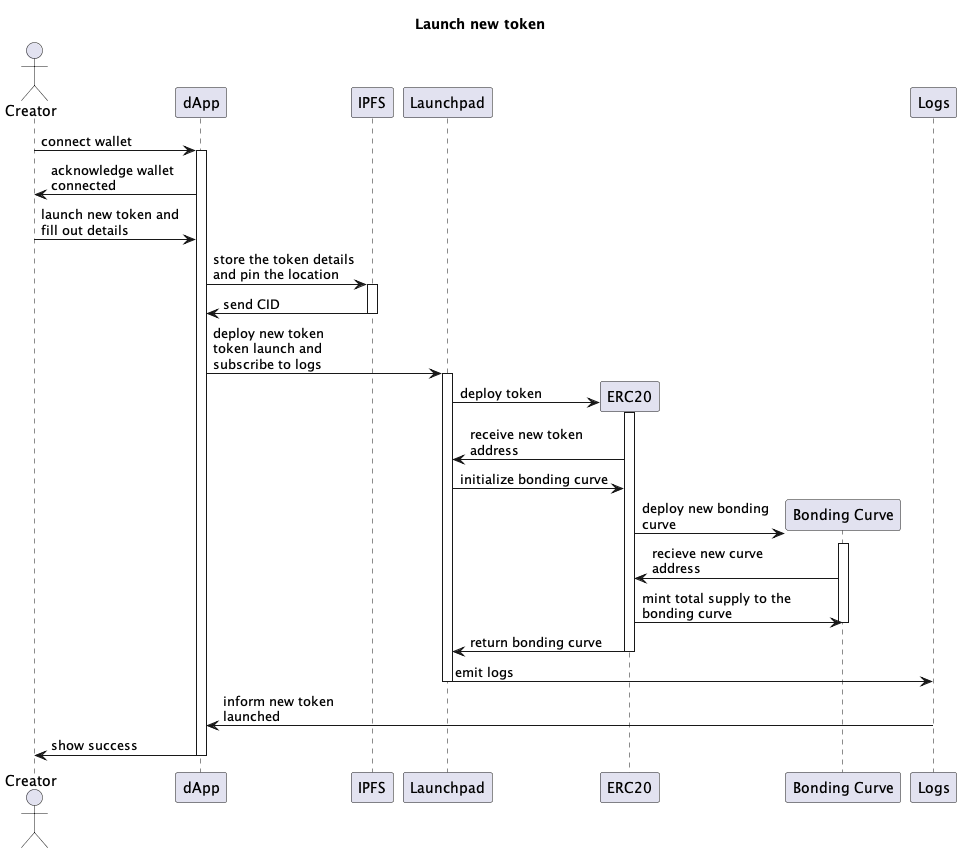

The diagram above was rendered by PlantUML. Its source (embedded in the PNG):
@startuml
title Launch new token
skinparam maxMessageSize 150
actor "Creator" as creator
participant "dApp" as dapp
participant "IPFS" as ipfs
participant "Launchpad" as launch
participant "ERC20" as token
participant "Bonding Curve" as curve
participant "Logs" as logs


creator -> dapp : connect wallet
activate dapp
dapp -> creator : acknowledge wallet connected
creator -> dapp : launch new token and fill out details
dapp -> ipfs : store the token details and pin the location
activate ipfs
ipfs -> dapp : send CID
deactivate ipfs
dapp -> launch : deploy new token token launch and subscribe to logs
activate launch
create token
launch -> token : deploy token
activate token
token -> launch : receive new token address
launch -> token : initialize bonding curve
create curve
token -> curve : deploy new bonding curve
activate curve
curve -> token : recieve new curve address
token -> curve : mint total supply to the bonding curve
deactivate curve
token -> launch : return bonding curve
deactivate token
launch -> logs : emit logs
deactivate launch
logs -> dapp : inform new token launched
dapp -> creator : show success
deactivate dapp

@enduml